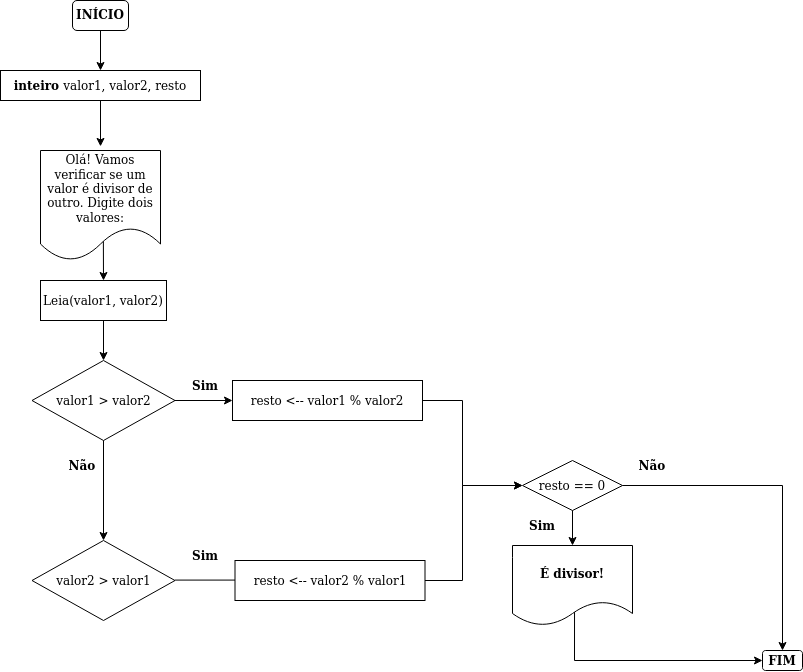

The diagram above was exported from draw.io. Its source (the exported page's mxGraphModel, read from the mxfile embedded in the PNG):
<mxGraphModel dx="1183" dy="635" grid="1" gridSize="10" guides="1" tooltips="1" connect="1" arrows="1" fold="1" page="1" pageScale="1" pageWidth="827" pageHeight="1169" math="0" shadow="0">
  <root>
    <mxCell id="0" />
    <mxCell id="1" parent="0" />
    <mxCell id="aFjaHLdsPq1tOhH4nmen-1" value="&lt;font face=&quot;Comic Sans MS&quot;&gt;&lt;b&gt;INÍCIO&lt;/b&gt;&lt;/font&gt;" style="rounded=1;whiteSpace=wrap;html=1;" vertex="1" parent="1">
      <mxGeometry x="90" y="40" width="56" height="30" as="geometry" />
    </mxCell>
    <mxCell id="aFjaHLdsPq1tOhH4nmen-2" value="Leia(valor1, valor2)" style="rounded=0;whiteSpace=wrap;html=1;fontFamily=Comic Sans MS;" vertex="1" parent="1">
      <mxGeometry x="58" y="320" width="126" height="40" as="geometry" />
    </mxCell>
    <mxCell id="aFjaHLdsPq1tOhH4nmen-3" value="Olá! Vamos verificar se um valor é divisor de outro. Digite dois valores:" style="shape=document;whiteSpace=wrap;html=1;boundedLbl=1;fontFamily=Comic Sans MS;" vertex="1" parent="1">
      <mxGeometry x="58" y="190" width="120" height="110" as="geometry" />
    </mxCell>
    <mxCell id="aFjaHLdsPq1tOhH4nmen-4" value="" style="endArrow=classic;html=1;rounded=0;fontFamily=Comic Sans MS;entryX=0.5;entryY=-0.037;entryDx=0;entryDy=0;entryPerimeter=0;exitX=0.5;exitY=1;exitDx=0;exitDy=0;" edge="1" parent="1" source="aFjaHLdsPq1tOhH4nmen-9" target="aFjaHLdsPq1tOhH4nmen-3">
      <mxGeometry width="50" height="50" relative="1" as="geometry">
        <mxPoint x="414" y="160" as="sourcePoint" />
        <mxPoint x="440" y="140" as="targetPoint" />
      </mxGeometry>
    </mxCell>
    <mxCell id="aFjaHLdsPq1tOhH4nmen-6" value="" style="endArrow=classic;html=1;rounded=0;fontFamily=Comic Sans MS;entryX=0.5;entryY=0;entryDx=0;entryDy=0;exitX=0.524;exitY=0.826;exitDx=0;exitDy=0;exitPerimeter=0;" edge="1" parent="1" source="aFjaHLdsPq1tOhH4nmen-3" target="aFjaHLdsPq1tOhH4nmen-2">
      <mxGeometry width="50" height="50" relative="1" as="geometry">
        <mxPoint x="420" y="210" as="sourcePoint" />
        <mxPoint x="440" y="280" as="targetPoint" />
      </mxGeometry>
    </mxCell>
    <mxCell id="aFjaHLdsPq1tOhH4nmen-7" value="valor1 &amp;gt; valor2" style="rhombus;whiteSpace=wrap;html=1;fontFamily=Comic Sans MS;" vertex="1" parent="1">
      <mxGeometry x="49.5" y="400" width="143" height="80" as="geometry" />
    </mxCell>
    <mxCell id="aFjaHLdsPq1tOhH4nmen-8" value="" style="endArrow=classic;html=1;rounded=0;fontFamily=Comic Sans MS;exitX=0.5;exitY=1;exitDx=0;exitDy=0;entryX=0.5;entryY=0;entryDx=0;entryDy=0;" edge="1" parent="1" source="aFjaHLdsPq1tOhH4nmen-2" target="aFjaHLdsPq1tOhH4nmen-7">
      <mxGeometry width="50" height="50" relative="1" as="geometry">
        <mxPoint x="390" y="360" as="sourcePoint" />
        <mxPoint x="440" y="310" as="targetPoint" />
      </mxGeometry>
    </mxCell>
    <mxCell id="aFjaHLdsPq1tOhH4nmen-9" value="&lt;b&gt;inteiro &lt;/b&gt;valor1, valor2, resto" style="rounded=0;whiteSpace=wrap;html=1;fontFamily=Comic Sans MS;" vertex="1" parent="1">
      <mxGeometry x="18" y="110" width="200" height="30" as="geometry" />
    </mxCell>
    <mxCell id="aFjaHLdsPq1tOhH4nmen-10" value="" style="endArrow=classic;html=1;rounded=0;fontFamily=Comic Sans MS;exitX=0.5;exitY=1;exitDx=0;exitDy=0;entryX=0.5;entryY=0;entryDx=0;entryDy=0;" edge="1" parent="1" source="aFjaHLdsPq1tOhH4nmen-1" target="aFjaHLdsPq1tOhH4nmen-9">
      <mxGeometry width="50" height="50" relative="1" as="geometry">
        <mxPoint x="390" y="340" as="sourcePoint" />
        <mxPoint x="414" y="110" as="targetPoint" />
      </mxGeometry>
    </mxCell>
    <mxCell id="aFjaHLdsPq1tOhH4nmen-12" value="resto &amp;lt;-- valor1 % valor2" style="rounded=0;whiteSpace=wrap;html=1;fontFamily=Comic Sans MS;" vertex="1" parent="1">
      <mxGeometry x="250" y="420" width="190" height="40" as="geometry" />
    </mxCell>
    <mxCell id="aFjaHLdsPq1tOhH4nmen-13" value="" style="endArrow=classic;html=1;rounded=0;fontFamily=Comic Sans MS;exitX=1;exitY=0.5;exitDx=0;exitDy=0;entryX=0;entryY=0.5;entryDx=0;entryDy=0;" edge="1" parent="1" source="aFjaHLdsPq1tOhH4nmen-7" target="aFjaHLdsPq1tOhH4nmen-12">
      <mxGeometry width="50" height="50" relative="1" as="geometry">
        <mxPoint x="390" y="340" as="sourcePoint" />
        <mxPoint x="440" y="290" as="targetPoint" />
      </mxGeometry>
    </mxCell>
    <mxCell id="aFjaHLdsPq1tOhH4nmen-14" value="resto == 0" style="rhombus;whiteSpace=wrap;html=1;fontFamily=Comic Sans MS;" vertex="1" parent="1">
      <mxGeometry x="540" y="500" width="100" height="50" as="geometry" />
    </mxCell>
    <mxCell id="aFjaHLdsPq1tOhH4nmen-16" value="&lt;b&gt;Sim&lt;/b&gt;" style="text;html=1;strokeColor=none;fillColor=none;align=center;verticalAlign=middle;whiteSpace=wrap;rounded=0;fontFamily=Comic Sans MS;" vertex="1" parent="1">
      <mxGeometry x="192.5" y="410" width="60" height="30" as="geometry" />
    </mxCell>
    <mxCell id="aFjaHLdsPq1tOhH4nmen-18" value="&lt;b&gt;É divisor!&lt;br&gt;&lt;/b&gt;" style="shape=document;whiteSpace=wrap;html=1;boundedLbl=1;fontFamily=Comic Sans MS;" vertex="1" parent="1">
      <mxGeometry x="530" y="585" width="120" height="80" as="geometry" />
    </mxCell>
    <mxCell id="aFjaHLdsPq1tOhH4nmen-20" value="&lt;b&gt;Não&lt;/b&gt;" style="text;html=1;strokeColor=none;fillColor=none;align=center;verticalAlign=middle;whiteSpace=wrap;rounded=0;fontFamily=Comic Sans MS;" vertex="1" parent="1">
      <mxGeometry x="640" y="490" width="60" height="30" as="geometry" />
    </mxCell>
    <mxCell id="aFjaHLdsPq1tOhH4nmen-23" value="valor2 &amp;gt; valor1" style="rhombus;whiteSpace=wrap;html=1;fontFamily=Comic Sans MS;" vertex="1" parent="1">
      <mxGeometry x="49.5" y="580" width="143" height="80" as="geometry" />
    </mxCell>
    <mxCell id="aFjaHLdsPq1tOhH4nmen-24" value="" style="endArrow=classic;html=1;rounded=0;fontFamily=Comic Sans MS;exitX=0.5;exitY=1;exitDx=0;exitDy=0;entryX=0.5;entryY=0;entryDx=0;entryDy=0;" edge="1" parent="1" source="aFjaHLdsPq1tOhH4nmen-7" target="aFjaHLdsPq1tOhH4nmen-23">
      <mxGeometry width="50" height="50" relative="1" as="geometry">
        <mxPoint x="390" y="540" as="sourcePoint" />
        <mxPoint x="440" y="490" as="targetPoint" />
      </mxGeometry>
    </mxCell>
    <mxCell id="aFjaHLdsPq1tOhH4nmen-25" value="&lt;b&gt;Não&lt;/b&gt;" style="text;html=1;strokeColor=none;fillColor=none;align=center;verticalAlign=middle;whiteSpace=wrap;rounded=0;fontFamily=Comic Sans MS;" vertex="1" parent="1">
      <mxGeometry x="70" y="490" width="60" height="30" as="geometry" />
    </mxCell>
    <mxCell id="aFjaHLdsPq1tOhH4nmen-26" value="&lt;b&gt;Sim&lt;/b&gt;" style="text;html=1;strokeColor=none;fillColor=none;align=center;verticalAlign=middle;whiteSpace=wrap;rounded=0;fontFamily=Comic Sans MS;" vertex="1" parent="1">
      <mxGeometry x="192.5" y="580" width="60" height="30" as="geometry" />
    </mxCell>
    <mxCell id="aFjaHLdsPq1tOhH4nmen-27" value="" style="endArrow=classic;html=1;rounded=0;fontFamily=Comic Sans MS;exitX=1;exitY=0.5;exitDx=0;exitDy=0;entryX=0;entryY=0.5;entryDx=0;entryDy=0;" edge="1" parent="1">
      <mxGeometry width="50" height="50" relative="1" as="geometry">
        <mxPoint x="192.5" y="619.58" as="sourcePoint" />
        <mxPoint x="280" y="619.58" as="targetPoint" />
      </mxGeometry>
    </mxCell>
    <mxCell id="aFjaHLdsPq1tOhH4nmen-28" value="resto &amp;lt;-- valor2 % valor1" style="rounded=0;whiteSpace=wrap;html=1;fontFamily=Comic Sans MS;" vertex="1" parent="1">
      <mxGeometry x="252.5" y="600" width="190" height="40" as="geometry" />
    </mxCell>
    <mxCell id="aFjaHLdsPq1tOhH4nmen-34" value="" style="endArrow=classic;html=1;rounded=0;fontFamily=Comic Sans MS;exitX=1;exitY=0.5;exitDx=0;exitDy=0;entryX=0;entryY=0.5;entryDx=0;entryDy=0;" edge="1" parent="1" source="aFjaHLdsPq1tOhH4nmen-12" target="aFjaHLdsPq1tOhH4nmen-14">
      <mxGeometry width="50" height="50" relative="1" as="geometry">
        <mxPoint x="609.825610363727" y="619.9128051818636" as="sourcePoint" />
        <mxPoint x="800" y="619.58" as="targetPoint" />
        <Array as="points">
          <mxPoint x="480" y="440" />
          <mxPoint x="480" y="525" />
        </Array>
      </mxGeometry>
    </mxCell>
    <mxCell id="aFjaHLdsPq1tOhH4nmen-39" value="&lt;b&gt;&lt;font face=&quot;Comic Sans MS&quot;&gt;FIM&lt;/font&gt;&lt;/b&gt;" style="rounded=1;whiteSpace=wrap;html=1;fontFamily=Comic Sans MS;" vertex="1" parent="1">
      <mxGeometry x="780" y="690" width="40" height="20" as="geometry" />
    </mxCell>
    <mxCell id="aFjaHLdsPq1tOhH4nmen-40" value="" style="endArrow=classic;html=1;rounded=0;fontFamily=Comic Sans MS;exitX=1;exitY=0.5;exitDx=0;exitDy=0;entryX=0;entryY=0.5;entryDx=0;entryDy=0;" edge="1" parent="1" source="aFjaHLdsPq1tOhH4nmen-28" target="aFjaHLdsPq1tOhH4nmen-14">
      <mxGeometry width="50" height="50" relative="1" as="geometry">
        <mxPoint x="740" y="540" as="sourcePoint" />
        <mxPoint x="800" y="540" as="targetPoint" />
        <Array as="points">
          <mxPoint x="480" y="620" />
          <mxPoint x="480" y="525" />
        </Array>
      </mxGeometry>
    </mxCell>
    <mxCell id="aFjaHLdsPq1tOhH4nmen-41" value="&lt;b&gt;Sim&lt;/b&gt;" style="text;html=1;strokeColor=none;fillColor=none;align=center;verticalAlign=middle;whiteSpace=wrap;rounded=0;fontFamily=Comic Sans MS;" vertex="1" parent="1">
      <mxGeometry x="530" y="550" width="60" height="30" as="geometry" />
    </mxCell>
    <mxCell id="aFjaHLdsPq1tOhH4nmen-42" value="" style="endArrow=classic;html=1;rounded=0;fontFamily=Comic Sans MS;exitX=1;exitY=0;exitDx=0;exitDy=0;entryX=0.5;entryY=0;entryDx=0;entryDy=0;" edge="1" parent="1" source="aFjaHLdsPq1tOhH4nmen-41" target="aFjaHLdsPq1tOhH4nmen-18">
      <mxGeometry width="50" height="50" relative="1" as="geometry">
        <mxPoint x="390" y="520" as="sourcePoint" />
        <mxPoint x="440" y="470" as="targetPoint" />
      </mxGeometry>
    </mxCell>
    <mxCell id="aFjaHLdsPq1tOhH4nmen-43" value="" style="endArrow=classic;html=1;rounded=0;fontFamily=Comic Sans MS;exitX=1;exitY=0.5;exitDx=0;exitDy=0;entryX=0.5;entryY=0;entryDx=0;entryDy=0;" edge="1" parent="1" source="aFjaHLdsPq1tOhH4nmen-14" target="aFjaHLdsPq1tOhH4nmen-39">
      <mxGeometry width="50" height="50" relative="1" as="geometry">
        <mxPoint x="390" y="520" as="sourcePoint" />
        <mxPoint x="440" y="470" as="targetPoint" />
        <Array as="points">
          <mxPoint x="800" y="525" />
        </Array>
      </mxGeometry>
    </mxCell>
    <mxCell id="aFjaHLdsPq1tOhH4nmen-44" value="" style="endArrow=classic;html=1;rounded=0;fontFamily=Comic Sans MS;entryX=0;entryY=0.5;entryDx=0;entryDy=0;exitX=0.517;exitY=0.833;exitDx=0;exitDy=0;exitPerimeter=0;" edge="1" parent="1" source="aFjaHLdsPq1tOhH4nmen-18" target="aFjaHLdsPq1tOhH4nmen-39">
      <mxGeometry width="50" height="50" relative="1" as="geometry">
        <mxPoint x="550" y="710" as="sourcePoint" />
        <mxPoint x="440" y="470" as="targetPoint" />
        <Array as="points">
          <mxPoint x="592" y="700" />
        </Array>
      </mxGeometry>
    </mxCell>
  </root>
</mxGraphModel>